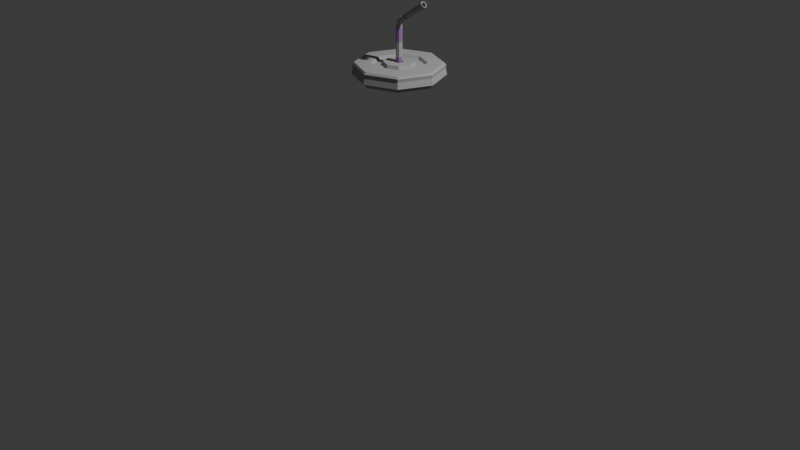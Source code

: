 # Source: Soda_LidFixed.blend  (saved by Blender 4.3.34; exported with 4.5.12 LTS)
import bpy
from mathutils import Matrix  # noqa: F401  (used for matrix-valued properties, if any)

bpy.ops.wm.read_factory_settings(use_empty=True)
scene = bpy.context.scene
scene.name = 'Scene'

# ---- collections
col_collection = bpy.data.collections.new('Collection'); scene.collection.children.link(col_collection)

# ---- materials (node trees are filled in below, after node groups)
mat_red = bpy.data.materials.new('Red')
mat_red.alpha_threshold = 0.0
mat_red.diffuse_color = (0.3765, 0.2004, 0.4567, 1.0)
mat_red.roughness = 0.5
mat_white = bpy.data.materials.new('White')
mat_white.alpha_threshold = 0.0
mat_white.diffuse_color = (0.4575, 0.4575, 0.4575, 1.0)
mat_white.roughness = 0.5

# ---- material node trees

# ---- world
world_world = bpy.data.worlds.new('World'); scene.world = world_world
world_world.use_nodes = True; world_world.node_tree.nodes.clear()
_N = world_world.node_tree.nodes; _L = world_world.node_tree.links
n0 = _N.new('ShaderNodeOutputWorld'); n0.name = 'World Output'; n0.location = (300, 300)
n1 = _N.new('ShaderNodeBackground'); n1.name = 'Background'; n1.location = (10, 300)
n1.inputs[0].default_value = (0.05088, 0.05088, 0.05088, 1.0)
_L.new(n1.outputs[0], n0.inputs[0])
n0.is_active_output = True
world_world.color = (0.05088, 0.05088, 0.05088)
world_world.sun_shadow_jitter_overblur = 0.0

# ---- cameras
cam_camera = bpy.data.cameras.new('Camera')
cam_camera.clip_end = 100.0
cam_camera.ortho_scale = 7.314

# ---- lights
light_light = bpy.data.lights.new('Light', 'POINT')
light_light.energy = 1000.0
light_light.shadow_soft_size = 0.1

# ---- meshes
me_cylinder_001 = bpy.data.meshes.new('Cylinder.001')
me_cylinder_001.from_pydata([(-8.852e-10, 0.4146, 1.535), (0.2932, 0.2932, 1.535), (0.4146, -1.724e-08, 1.535), (0.2932, -0.2932, 1.535), (-3.713e-08, -0.4146, 1.535), (-0.2932, -0.2932, 1.535), (-0.4146, 5.83e-09, 1.535), (-0.2932, 0.2932, 1.535), (0.3224, 0.3224, 1.535), (1.665e-09, 0.4559, 1.535), (0.4559, -1.837e-08, 1.535), (0.3224, -0.3224, 1.535), (-3.819e-08, -0.4559, 1.535), (-0.3224, -0.3224, 1.535), (-0.4559, 6.998e-09, 1.535), (-0.3224, 0.3224, 1.535), (0.3128, 0.3128, 1.598), (9.588e-10, 0.4424, 1.598), (0.4424, -1.786e-08, 1.598), (0.3128, -0.3128, 1.598), (-3.772e-08, -0.4424, 1.598), (-0.3128, -0.3128, 1.598), (-0.4424, 6.755e-09, 1.598), (-0.3128, 0.3128, 1.598), (-0.1913, 0.1913, 1.65), (-0.2705, 1.036e-08, 1.65), (-0.1913, -0.1913, 1.65), (-2.459e-08, -0.2705, 1.65), (0.1913, -0.1913, 1.65), (0.2705, -7.162e-09, 1.65), (0.1913, 0.1913, 1.65), (-2.063e-09, 0.2705, 1.65), (0.3037, 0.3037, 1.65), (0.3158, 0.3158, 1.631), (1.006e-09, 0.4467, 1.631), (3.478e-09, 0.4295, 1.65), (0.4295, -1.838e-08, 1.65), (0.4467, -1.815e-08, 1.631), (0.3037, -0.3037, 1.65), (0.3158, -0.3158, 1.631), (-3.229e-08, -0.4295, 1.65), (-3.804e-08, -0.4467, 1.631), (-0.3037, -0.3037, 1.65), (-0.3158, -0.3158, 1.631), (-0.4295, 9.439e-09, 1.65), (-0.4467, 6.706e-09, 1.631), (-0.3037, 0.3037, 1.65), (-0.3158, 0.3158, 1.631), (-0.2483, 1.114e-08, 1.625), (-0.1756, 0.1756, 1.625), (-2.422e-08, -0.2483, 1.625), (-0.1756, -0.1756, 1.625), (0.2483, -4.943e-09, 1.625), (0.1756, -0.1756, 1.625), (0.1756, 0.1756, 1.625), (-3.546e-09, 0.2483, 1.625), (-0.1635, 1.141e-08, 1.625), (-0.1156, 0.1156, 1.625), (-2.153e-08, -0.1635, 1.625), (-0.1156, -0.1156, 1.625), (0.1635, 8.135e-10, 1.625), (0.1156, -0.1156, 1.625), (0.1156, 0.1156, 1.625), (-7.913e-09, 0.1635, 1.625), (-0.1511, 1.13e-08, 1.658), (-0.1069, 0.1069, 1.658), (-2.905e-08, -0.1511, 1.658), (-0.1069, -0.1069, 1.658), (0.1511, 1.506e-09, 1.658), (0.1069, -0.1069, 1.658), (0.1069, 0.1069, 1.658), (-1.647e-08, 0.1511, 1.658), (-0.04325, 1.033e-08, 1.658), (-0.03058, 0.03058, 1.658), (-2.397e-08, -0.04325, 1.658), (-0.03058, -0.03058, 1.658), (0.04325, 7.523e-09, 1.658), (0.03058, -0.03058, 1.658), (0.03058, 0.03058, 1.658), (-2.037e-08, 0.04325, 1.658), (-0.04325, 1.033e-08, 1.599), (-0.03058, 0.03058, 1.599), (-2.397e-08, -0.04325, 1.599), (-0.03058, -0.03058, 1.599), (0.04325, 7.523e-09, 1.599), (0.03058, -0.03058, 1.599), (0.03058, 0.03058, 1.599), (-2.037e-08, 0.04325, 1.599), (-0.03107, 1.001e-08, 1.562), (-0.02197, 0.02197, 1.562), (-2.382e-08, -0.03107, 1.562), (-0.02197, -0.02197, 1.562), (0.03107, 7.995e-09, 1.562), (0.02197, -0.02197, 1.562), (0.02197, 0.02197, 1.562), (-2.123e-08, 0.03107, 1.562), (0.3108, 2.784e-08, 2.296), (0.3159, 0.02197, 2.289), (0.3283, -0.03107, 2.271), (0.3159, -0.02197, 2.289), (0.3459, 3.272e-08, 2.245), (0.3407, -0.02197, 2.253), (0.3407, 0.02197, 2.253), (0.3283, 0.03107, 2.271), (-0.02197, -0.02197, 1.706), (-0.02197, -0.02197, 1.851), (-0.02197, -0.02197, 1.995), (0.07734, -0.02197, 2.126), (0.1966, -0.02197, 2.207), (0.1915, 1.939e-08, 2.215), (0.0722, 1.094e-08, 2.133), (-0.03107, 1.001e-08, 1.995), (-0.03107, 1.001e-08, 1.851), (-0.03107, 1.001e-08, 1.706), (0.02197, 0.02197, 1.706), (0.02197, 0.02197, 1.851), (0.02197, 0.02197, 1.995), (0.1022, 0.02197, 2.089), (0.2214, 0.02197, 2.171), (0.2266, 2.427e-08, 2.163), (0.1073, 1.582e-08, 2.082), (0.03107, 7.995e-09, 1.995), (0.03107, 7.995e-09, 1.851), (0.03107, 7.995e-09, 1.706), (-2.382e-08, -0.03107, 1.706), (-2.382e-08, -0.03107, 1.851), (-2.382e-08, -0.03107, 1.995), (0.08974, -0.03107, 2.107), (0.209, -0.03107, 2.189), (0.02197, -0.02197, 1.706), (0.02197, -0.02197, 1.851), (0.02197, -0.02197, 1.995), (0.1022, -0.02197, 2.089), (0.2214, -0.02197, 2.171), (-2.123e-08, 0.03107, 1.706), (-2.123e-08, 0.03107, 1.851), (-2.123e-08, 0.03107, 1.995), (0.08974, 0.03107, 2.107), (0.209, 0.03107, 2.189), (0.1966, 0.02197, 2.207), (0.07734, 0.02197, 2.126), (-0.02197, 0.02197, 1.995), (-0.02197, 0.02197, 1.851), (-0.02197, 0.02197, 1.706), (-0.01239, -0.01642, 2.038), (-0.006694, -0.02197, 2.058), (0.01996, -0.01642, 2.079), (0.03757, -0.02197, 2.098), (0.0553, -0.01747, 2.105), (0.05122, 9.856e-09, 2.111), (0.03243, 8.122e-09, 2.106), (0.01612, 7.583e-09, 2.085), (-0.01395, 7.392e-09, 2.063), (-0.01838, 7.991e-09, 2.042), (0.01654, 0.01642, 2.023), (0.02834, 0.02197, 2.031), (0.03851, 0.01642, 2.052), (0.06239, 0.02197, 2.062), (0.07504, 0.01747, 2.076), (0.07912, 1.373e-08, 2.07), (0.06753, 1.3e-08, 2.055), (0.04235, 1.123e-08, 2.046), (0.03559, 1.042e-08, 2.026), (0.02254, 9.441e-09, 2.02), (0.002079, -0.02323, 2.031), (0.01082, -0.03107, 2.044), (0.02924, -0.02323, 2.065), (0.04998, -0.03107, 2.08), (0.06517, -0.0247, 2.091), (0.01654, -0.01642, 2.023), (0.02834, -0.02197, 2.031), (0.03851, -0.01642, 2.052), (0.06239, -0.02197, 2.062), (0.07504, -0.01747, 2.076), (0.002079, 0.02323, 2.031), (0.01082, 0.03107, 2.044), (0.02924, 0.02323, 2.065), (0.04998, 0.03107, 2.08), (0.06517, 0.0247, 2.091), (0.0553, 0.01747, 2.105), (0.03757, 0.02197, 2.098), (0.01996, 0.01642, 2.079), (-0.006694, 0.02197, 2.058), (-0.01239, 0.01642, 2.038), (0.3131, 2.833e-08, 2.293), (0.3176, 0.01907, 2.286), (0.3283, -0.02697, 2.271), (0.3176, -0.01907, 2.286), (0.3436, 3.257e-08, 2.248), (0.3391, -0.01907, 2.255), (0.3391, 0.01907, 2.255), (0.3283, 0.02697, 2.271), (0.102, -3.148e-08, 2.148), (0.1064, 0.01907, 2.142), (0.1172, -0.02697, 2.126), (0.1064, -0.01907, 2.142), (0.1324, -2.725e-08, 2.104), (0.128, -0.01907, 2.11), (0.128, 0.01907, 2.11), (0.1172, 0.02697, 2.126), (0.2907, 0.2907, 1.492), (0.4111, -1.706e-08, 1.492), (0.2907, -0.2907, 1.492), (-3.683e-08, -0.4111, 1.492), (-0.2907, -0.2907, 1.492), (-0.4111, 5.812e-09, 1.492), (-8.907e-10, 0.4111, 1.492), (-0.2907, 0.2907, 1.492)], [], [(207, 7, 0, 206), (201, 2, 3, 202), (202, 3, 4, 203), (203, 4, 5, 204), (204, 5, 6, 205), (205, 6, 7, 207), (0, 7, 15, 9), (200, 1, 2, 201), (206, 0, 1, 200), (8, 9, 17, 16), (6, 5, 13, 14), (4, 3, 11, 12), (2, 1, 8, 10), (7, 6, 14, 15), (5, 4, 12, 13), (3, 2, 10, 11), (1, 0, 9, 8), (25, 26, 51, 48), (9, 15, 23, 17), (14, 13, 21, 22), (12, 11, 19, 20), (10, 8, 16, 18), (15, 14, 22, 23), (13, 12, 20, 21), (11, 10, 18, 19), (18, 16, 33, 37), (22, 21, 43, 45), (20, 19, 39, 41), (44, 42, 26, 25), (19, 18, 37, 39), (23, 22, 45, 47), (21, 20, 41, 43), (17, 23, 47, 34), (33, 34, 35, 32), (37, 33, 32, 36), (39, 37, 36, 38), (41, 39, 38, 40), (43, 41, 40, 42), (45, 43, 42, 44), (47, 45, 44, 46), (34, 47, 46, 35), (16, 17, 34, 33), (32, 35, 31, 30), (35, 46, 24, 31), (40, 38, 28, 27), (46, 44, 25, 24), (36, 32, 30, 29), (42, 40, 27, 26), (38, 36, 29, 28), (50, 53, 61, 58), (29, 30, 54, 52), (28, 29, 52, 53), (24, 25, 48, 49), (31, 24, 49, 55), (27, 28, 53, 50), (30, 31, 55, 54), (26, 27, 50, 51), (60, 62, 70, 68), (54, 55, 63, 62), (53, 52, 60, 61), (49, 48, 56, 57), (55, 49, 57, 63), (48, 51, 59, 56), (52, 54, 62, 60), (51, 50, 58, 59), (71, 65, 73, 79), (59, 58, 66, 67), (58, 61, 69, 66), (62, 63, 71, 70), (61, 60, 68, 69), (57, 56, 64, 65), (63, 57, 65, 71), (56, 59, 67, 64), (78, 79, 87, 86), (64, 67, 75, 72), (68, 70, 78, 76), (67, 66, 74, 75), (66, 69, 77, 74), (70, 71, 79, 78), (69, 68, 76, 77), (65, 64, 72, 73), (86, 87, 81, 80, 83, 82, 85, 84), (77, 76, 84, 85), (73, 72, 80, 81), (79, 73, 81, 87), (72, 75, 83, 80), (76, 78, 86, 84), (75, 74, 82, 83), (74, 77, 85, 82), (94, 92, 93, 90, 91, 88, 89, 95), (98, 101, 189, 186), (109, 108, 99, 96), (119, 118, 102, 100), (108, 128, 98, 99), (128, 133, 101, 98), (118, 138, 103, 102), (133, 119, 100, 101), (139, 109, 96, 97), (138, 139, 97, 103), (95, 89, 143, 134), (134, 143, 142, 135), (135, 142, 141, 136), (178, 179, 140, 137), (137, 140, 139, 138), (89, 88, 113, 143), (143, 113, 112, 142), (142, 112, 111, 141), (179, 149, 110, 140), (140, 110, 109, 139), (93, 92, 123, 129), (129, 123, 122, 130), (130, 122, 121, 131), (173, 159, 120, 132), (132, 120, 119, 133), (94, 95, 134, 114), (114, 134, 135, 115), (115, 135, 136, 116), (158, 178, 137, 117), (117, 137, 138, 118), (90, 93, 129, 124), (124, 129, 130, 125), (125, 130, 131, 126), (168, 173, 132, 127), (127, 132, 133, 128), (91, 90, 124, 104), (104, 124, 125, 105), (105, 125, 126, 106), (148, 168, 127, 107), (107, 127, 128, 108), (92, 94, 114, 123), (123, 114, 115, 122), (122, 115, 116, 121), (159, 158, 117, 120), (120, 117, 118, 119), (88, 91, 104, 113), (113, 104, 105, 112), (112, 105, 106, 111), (149, 148, 107, 110), (110, 107, 108, 109), (111, 106, 144, 153), (153, 144, 145, 152), (152, 145, 146, 151), (151, 146, 147, 150), (150, 147, 148, 149), (121, 116, 154, 163), (163, 154, 155, 162), (162, 155, 156, 161), (161, 156, 157, 160), (160, 157, 158, 159), (106, 126, 164, 144), (144, 164, 165, 145), (145, 165, 166, 146), (146, 166, 167, 147), (147, 167, 168, 148), (126, 131, 169, 164), (164, 169, 170, 165), (165, 170, 171, 166), (166, 171, 172, 167), (167, 172, 173, 168), (116, 136, 174, 154), (154, 174, 175, 155), (155, 175, 176, 156), (156, 176, 177, 157), (157, 177, 178, 158), (131, 121, 163, 169), (169, 163, 162, 170), (170, 162, 161, 171), (171, 161, 160, 172), (172, 160, 159, 173), (141, 111, 153, 183), (183, 153, 152, 182), (182, 152, 151, 181), (181, 151, 150, 180), (180, 150, 149, 179), (136, 141, 183, 174), (174, 183, 182, 175), (175, 182, 181, 176), (176, 181, 180, 177), (177, 180, 179, 178), (186, 189, 197, 194), (102, 103, 191, 190), (101, 100, 188, 189), (97, 96, 184, 185), (103, 97, 185, 191), (96, 99, 187, 184), (100, 102, 190, 188), (99, 98, 186, 187), (198, 199, 193, 192, 195, 194, 197, 196), (190, 191, 199, 198), (189, 188, 196, 197), (185, 184, 192, 193), (191, 185, 193, 199), (184, 187, 195, 192), (188, 190, 198, 196), (187, 186, 194, 195)])
me_cylinder_001.polygons.foreach_set('material_index', [1, 1, 1, 1, 1, 1, 1, 1, 1, 1, 1, 1, 1, 1, 1, 1, 1, 1, 1, 1, 1, 1, 1, 1, 1, 1, 1, 1, 1, 1, 1, 1, 1, 1, 1, 1, 1, 1, 1, 1, 1, 1, 1, 1, 1, 1, 1, 1, 1, 1, 1, 1, 1, 1, 1, 1, 1, 1, 1, 1, 1, 1, 1, 1, 1, 1, 1, 1, 1, 1, 1, 1, 1, 1, 1, 1, 1, 1, 1, 1, 1, 1, 1, 1, 1, 1, 1, 1, 1, 1, 1, 1, 1, 1, 1, 1, 1, 1, 1, 0, 1, 0, 1, 0, 0, 1, 0, 1, 0, 0, 1, 0, 1, 0, 0, 1, 0, 1, 0, 0, 1, 0, 1, 0, 0, 1, 0, 1, 0, 0, 1, 0, 1, 0, 0, 1, 0, 1, 0, 1, 1, 1, 1, 1, 1, 1, 1, 1, 1, 1, 1, 1, 1, 1, 1, 1, 1, 1, 1, 1, 1, 1, 1, 1, 1, 1, 1, 1, 1, 1, 1, 1, 1, 1, 1, 1, 1, 1, 1, 1, 1, 1, 1, 1, 1, 1, 1, 0, 1, 1, 1, 1, 1, 1, 1])
me_cylinder_001.materials.append(mat_red)
me_cylinder_001.materials.append(mat_white)
me_cylinder_001.use_remesh_preserve_volume = False
me_cylinder_001.use_remesh_preserve_attributes = False
me_cylinder_001.use_mirror_vertex_groups = False
me_cylinder_001.update()

# ---- objects
ob_light = bpy.data.objects.new('Light', light_light)
ob_camera = bpy.data.objects.new('Camera', cam_camera)
ob_cylinder_001 = bpy.data.objects.new('Cylinder.001', me_cylinder_001)

# ---- transforms, parenting, visibility, modifiers, constraints
ob_light.location = (4.076, 1.005, 5.904)
ob_light.rotation_euler = (0.6503, 0.05522, 1.866)
ob_light.lock_rotations_4d = False
ob_light.empty_display_type = 'ARROWS'
ob_light.color = (0.0, 0.0, 0.0, 0.0)
ob_light.lineart.crease_threshold = 0.0
ob_camera.location = (7.359, -6.926, 4.958)
ob_camera.rotation_euler = (1.109, 0.0, 0.8149)
ob_camera.lock_rotations_4d = False
ob_camera.empty_display_type = 'ARROWS'
ob_camera.color = (0.0, 0.0, 0.0, 0.0)
ob_camera.display_type = 'WIRE'
ob_camera.lineart.crease_threshold = 0.0
ob_cylinder_001.location = (0.0, 0.0, 0.0)
_m = ob_cylinder_001.modifiers.new('Solidify', 'SOLIDIFY')

# ---- collection membership
col_collection.objects.link(ob_light)
col_collection.objects.link(ob_camera)
col_collection.objects.link(ob_cylinder_001)

# ---- scene / render settings (as saved in the file)
scene.camera = ob_camera
scene.frame_start = 1; scene.frame_end = 250; scene.frame_set(1)
scene.render.engine = 'BLENDER_EEVEE_NEXT'
bpy.context.view_layer.update()
